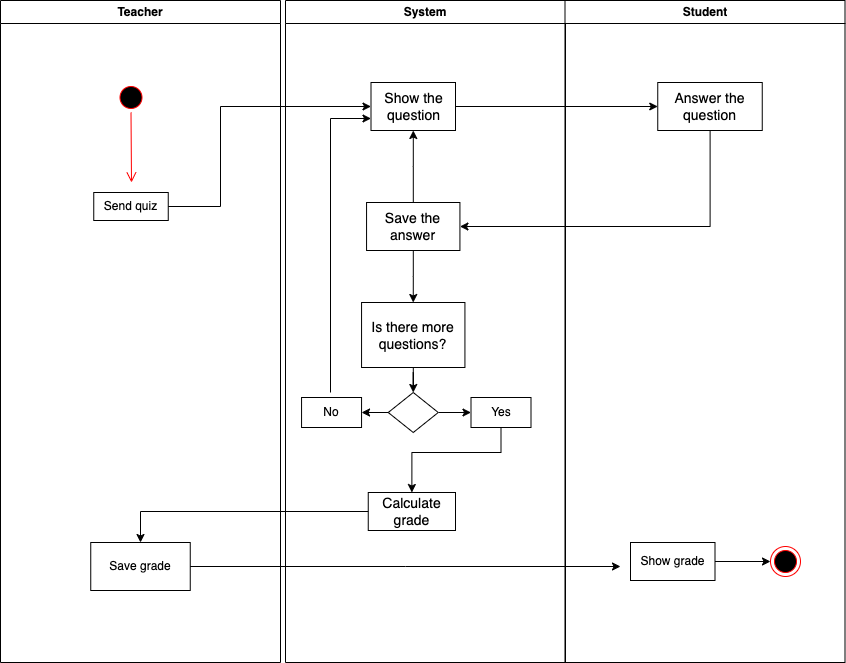

The diagram above was exported from draw.io. Its source (the exported page's mxGraphModel, read from the mxfile embedded in the PNG):
<mxGraphModel dx="947" dy="492" grid="1" gridSize="10" guides="1" tooltips="1" connect="1" arrows="1" fold="1" page="1" pageScale="1" pageWidth="1169" pageHeight="826" background="none" math="0" shadow="0">
  <root>
    <mxCell id="0" />
    <mxCell id="1" parent="0" />
    <mxCell id="2" value="Teacher" style="swimlane;whiteSpace=wrap" parent="1" vertex="1">
      <mxGeometry x="160" y="128" width="280" height="662" as="geometry" />
    </mxCell>
    <mxCell id="5" value="" style="ellipse;shape=startState;fillColor=#000000;strokeColor=#ff0000;" parent="2" vertex="1">
      <mxGeometry x="115.5" y="82" width="30" height="30" as="geometry" />
    </mxCell>
    <mxCell id="6" value="" style="edgeStyle=elbowEdgeStyle;elbow=horizontal;verticalAlign=bottom;endArrow=open;endSize=8;strokeColor=#FF0000;endFill=1;rounded=0" parent="2" source="5" edge="1">
      <mxGeometry x="100" y="40" as="geometry">
        <mxPoint x="130.5" y="182" as="targetPoint" />
      </mxGeometry>
    </mxCell>
    <mxCell id="ot_jwlIpV1N0jyiIfJ6t-41" value="Send quiz" style="text;html=1;align=center;verticalAlign=middle;whiteSpace=wrap;rounded=0;strokeColor=default;" vertex="1" parent="2">
      <mxGeometry x="93.25" y="192" width="74.5" height="28" as="geometry" />
    </mxCell>
    <mxCell id="ot_jwlIpV1N0jyiIfJ6t-67" style="edgeStyle=orthogonalEdgeStyle;rounded=0;orthogonalLoop=1;jettySize=auto;html=1;" edge="1" parent="2" source="ot_jwlIpV1N0jyiIfJ6t-64">
      <mxGeometry relative="1" as="geometry">
        <mxPoint x="620" y="566" as="targetPoint" />
      </mxGeometry>
    </mxCell>
    <mxCell id="ot_jwlIpV1N0jyiIfJ6t-64" value="Save grade" style="text;html=1;align=center;verticalAlign=middle;whiteSpace=wrap;rounded=0;strokeColor=default;" vertex="1" parent="2">
      <mxGeometry x="90.25" y="542" width="99.5" height="48" as="geometry" />
    </mxCell>
    <mxCell id="3" value="System" style="swimlane;whiteSpace=wrap" parent="1" vertex="1">
      <mxGeometry x="445" y="128" width="280" height="662" as="geometry" />
    </mxCell>
    <mxCell id="ot_jwlIpV1N0jyiIfJ6t-43" value="&lt;font style=&quot;font-size: 14px;&quot;&gt;Show the question&lt;/font&gt;" style="text;html=1;align=center;verticalAlign=middle;whiteSpace=wrap;rounded=0;strokeColor=default;" vertex="1" parent="3">
      <mxGeometry x="85.5" y="82" width="84.5" height="48" as="geometry" />
    </mxCell>
    <mxCell id="ot_jwlIpV1N0jyiIfJ6t-50" style="edgeStyle=orthogonalEdgeStyle;rounded=0;orthogonalLoop=1;jettySize=auto;html=1;entryX=0.5;entryY=0;entryDx=0;entryDy=0;" edge="1" parent="3" source="ot_jwlIpV1N0jyiIfJ6t-47" target="ot_jwlIpV1N0jyiIfJ6t-49">
      <mxGeometry relative="1" as="geometry" />
    </mxCell>
    <mxCell id="ot_jwlIpV1N0jyiIfJ6t-59" value="" style="edgeStyle=orthogonalEdgeStyle;rounded=0;orthogonalLoop=1;jettySize=auto;html=1;" edge="1" parent="3" source="ot_jwlIpV1N0jyiIfJ6t-47" target="ot_jwlIpV1N0jyiIfJ6t-43">
      <mxGeometry relative="1" as="geometry" />
    </mxCell>
    <mxCell id="ot_jwlIpV1N0jyiIfJ6t-47" value="&lt;font style=&quot;font-size: 14px;&quot;&gt;Save the answer&lt;/font&gt;" style="text;html=1;align=center;verticalAlign=middle;whiteSpace=wrap;rounded=0;strokeColor=default;" vertex="1" parent="3">
      <mxGeometry x="81.06" y="202" width="93.37" height="48" as="geometry" />
    </mxCell>
    <mxCell id="ot_jwlIpV1N0jyiIfJ6t-52" style="edgeStyle=orthogonalEdgeStyle;rounded=0;orthogonalLoop=1;jettySize=auto;html=1;entryX=0.5;entryY=0;entryDx=0;entryDy=0;" edge="1" parent="3" source="ot_jwlIpV1N0jyiIfJ6t-49" target="ot_jwlIpV1N0jyiIfJ6t-51">
      <mxGeometry relative="1" as="geometry" />
    </mxCell>
    <mxCell id="ot_jwlIpV1N0jyiIfJ6t-49" value="&lt;font style=&quot;font-size: 14px;&quot;&gt;Is there more questions?&lt;/font&gt;" style="text;html=1;align=center;verticalAlign=middle;whiteSpace=wrap;rounded=0;strokeColor=default;" vertex="1" parent="3">
      <mxGeometry x="76.06" y="302" width="103.37" height="65" as="geometry" />
    </mxCell>
    <mxCell id="ot_jwlIpV1N0jyiIfJ6t-56" value="" style="edgeStyle=orthogonalEdgeStyle;rounded=0;orthogonalLoop=1;jettySize=auto;html=1;" edge="1" parent="3" source="ot_jwlIpV1N0jyiIfJ6t-51" target="ot_jwlIpV1N0jyiIfJ6t-54">
      <mxGeometry relative="1" as="geometry" />
    </mxCell>
    <mxCell id="ot_jwlIpV1N0jyiIfJ6t-57" value="" style="edgeStyle=orthogonalEdgeStyle;rounded=0;orthogonalLoop=1;jettySize=auto;html=1;" edge="1" parent="3" source="ot_jwlIpV1N0jyiIfJ6t-51" target="ot_jwlIpV1N0jyiIfJ6t-53">
      <mxGeometry relative="1" as="geometry" />
    </mxCell>
    <mxCell id="ot_jwlIpV1N0jyiIfJ6t-51" value="" style="rhombus;whiteSpace=wrap;html=1;" vertex="1" parent="3">
      <mxGeometry x="102.75" y="392" width="50" height="40" as="geometry" />
    </mxCell>
    <mxCell id="ot_jwlIpV1N0jyiIfJ6t-63" style="edgeStyle=orthogonalEdgeStyle;rounded=0;orthogonalLoop=1;jettySize=auto;html=1;entryX=0.5;entryY=0;entryDx=0;entryDy=0;" edge="1" parent="3" source="ot_jwlIpV1N0jyiIfJ6t-53" target="ot_jwlIpV1N0jyiIfJ6t-62">
      <mxGeometry relative="1" as="geometry">
        <Array as="points">
          <mxPoint x="216" y="452" />
          <mxPoint x="126" y="452" />
        </Array>
      </mxGeometry>
    </mxCell>
    <mxCell id="ot_jwlIpV1N0jyiIfJ6t-53" value="Yes" style="text;html=1;align=center;verticalAlign=middle;whiteSpace=wrap;rounded=0;strokeColor=default;" vertex="1" parent="3">
      <mxGeometry x="185.5" y="397" width="60" height="30" as="geometry" />
    </mxCell>
    <mxCell id="ot_jwlIpV1N0jyiIfJ6t-61" style="edgeStyle=orthogonalEdgeStyle;rounded=0;orthogonalLoop=1;jettySize=auto;html=1;entryX=0;entryY=0.75;entryDx=0;entryDy=0;" edge="1" parent="3" target="ot_jwlIpV1N0jyiIfJ6t-43">
      <mxGeometry relative="1" as="geometry">
        <mxPoint x="45" y="392" as="sourcePoint" />
        <Array as="points">
          <mxPoint x="45" y="118" />
        </Array>
      </mxGeometry>
    </mxCell>
    <mxCell id="ot_jwlIpV1N0jyiIfJ6t-54" value="No" style="text;html=1;align=center;verticalAlign=middle;whiteSpace=wrap;rounded=0;strokeColor=default;" vertex="1" parent="3">
      <mxGeometry x="16.060000000000002" y="397" width="60" height="30" as="geometry" />
    </mxCell>
    <mxCell id="ot_jwlIpV1N0jyiIfJ6t-62" value="&lt;font style=&quot;font-size: 14px;&quot;&gt;Calculate grade&lt;/font&gt;" style="text;html=1;align=center;verticalAlign=middle;whiteSpace=wrap;rounded=0;strokeColor=default;" vertex="1" parent="3">
      <mxGeometry x="82.75" y="492" width="87.25" height="38" as="geometry" />
    </mxCell>
    <mxCell id="4" value="Student" style="swimlane;whiteSpace=wrap" parent="1" vertex="1">
      <mxGeometry x="724.5" y="128" width="280" height="662" as="geometry" />
    </mxCell>
    <mxCell id="38" value="" style="ellipse;shape=endState;fillColor=#000000;strokeColor=#ff0000" parent="4" vertex="1">
      <mxGeometry x="205.5" y="546" width="30" height="30" as="geometry" />
    </mxCell>
    <mxCell id="ot_jwlIpV1N0jyiIfJ6t-45" value="&lt;font style=&quot;font-size: 14px;&quot;&gt;Answer the question&lt;/font&gt;" style="text;html=1;align=center;verticalAlign=middle;whiteSpace=wrap;rounded=0;strokeColor=default;" vertex="1" parent="4">
      <mxGeometry x="92.75" y="82" width="104.5" height="48" as="geometry" />
    </mxCell>
    <mxCell id="ot_jwlIpV1N0jyiIfJ6t-68" value="" style="edgeStyle=orthogonalEdgeStyle;rounded=0;orthogonalLoop=1;jettySize=auto;html=1;" edge="1" parent="4" source="ot_jwlIpV1N0jyiIfJ6t-66" target="38">
      <mxGeometry relative="1" as="geometry" />
    </mxCell>
    <mxCell id="ot_jwlIpV1N0jyiIfJ6t-66" value="Show grade" style="text;html=1;align=center;verticalAlign=middle;whiteSpace=wrap;rounded=0;strokeColor=default;" vertex="1" parent="4">
      <mxGeometry x="65.5" y="542" width="84.5" height="38" as="geometry" />
    </mxCell>
    <mxCell id="ot_jwlIpV1N0jyiIfJ6t-44" style="edgeStyle=orthogonalEdgeStyle;rounded=0;orthogonalLoop=1;jettySize=auto;html=1;entryX=0;entryY=0.5;entryDx=0;entryDy=0;" edge="1" parent="1" source="ot_jwlIpV1N0jyiIfJ6t-41" target="ot_jwlIpV1N0jyiIfJ6t-43">
      <mxGeometry relative="1" as="geometry">
        <Array as="points">
          <mxPoint x="380" y="334" />
          <mxPoint x="380" y="234" />
        </Array>
      </mxGeometry>
    </mxCell>
    <mxCell id="ot_jwlIpV1N0jyiIfJ6t-46" style="edgeStyle=orthogonalEdgeStyle;rounded=0;orthogonalLoop=1;jettySize=auto;html=1;entryX=0;entryY=0.5;entryDx=0;entryDy=0;" edge="1" parent="1" source="ot_jwlIpV1N0jyiIfJ6t-43" target="ot_jwlIpV1N0jyiIfJ6t-45">
      <mxGeometry relative="1" as="geometry" />
    </mxCell>
    <mxCell id="ot_jwlIpV1N0jyiIfJ6t-48" style="edgeStyle=orthogonalEdgeStyle;rounded=0;orthogonalLoop=1;jettySize=auto;html=1;entryX=1;entryY=0.5;entryDx=0;entryDy=0;" edge="1" parent="1" source="ot_jwlIpV1N0jyiIfJ6t-45" target="ot_jwlIpV1N0jyiIfJ6t-47">
      <mxGeometry relative="1" as="geometry">
        <Array as="points">
          <mxPoint x="870" y="354" />
        </Array>
      </mxGeometry>
    </mxCell>
    <mxCell id="ot_jwlIpV1N0jyiIfJ6t-65" style="edgeStyle=orthogonalEdgeStyle;rounded=0;orthogonalLoop=1;jettySize=auto;html=1;entryX=0.5;entryY=0;entryDx=0;entryDy=0;" edge="1" parent="1" source="ot_jwlIpV1N0jyiIfJ6t-62" target="ot_jwlIpV1N0jyiIfJ6t-64">
      <mxGeometry relative="1" as="geometry" />
    </mxCell>
  </root>
</mxGraphModel>